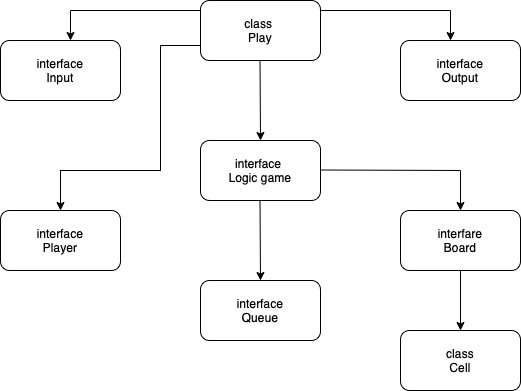

The diagram above was exported from draw.io. Its source (the exported page's mxGraphModel, read from the mxfile embedded in the PNG):
<mxGraphModel dx="946" dy="554" grid="1" gridSize="10" guides="1" tooltips="1" connect="1" arrows="1" fold="1" page="1" pageScale="1" pageWidth="827" pageHeight="1169" math="0" shadow="0">
  <root>
    <mxCell id="0" />
    <mxCell id="1" parent="0" />
    <mxCell id="LKQLeuBwSiyKvleUVwtX-1" value="interface&lt;br&gt;Player" style="rounded=1;whiteSpace=wrap;html=1;" vertex="1" parent="1">
      <mxGeometry x="120" y="240" width="120" height="60" as="geometry" />
    </mxCell>
    <mxCell id="LKQLeuBwSiyKvleUVwtX-27" value="" style="edgeStyle=none;rounded=0;orthogonalLoop=1;jettySize=auto;html=1;" edge="1" parent="1" source="LKQLeuBwSiyKvleUVwtX-2" target="LKQLeuBwSiyKvleUVwtX-21">
      <mxGeometry relative="1" as="geometry" />
    </mxCell>
    <mxCell id="LKQLeuBwSiyKvleUVwtX-2" value="interfare&lt;br&gt;Board" style="rounded=1;whiteSpace=wrap;html=1;" vertex="1" parent="1">
      <mxGeometry x="520" y="240" width="120" height="60" as="geometry" />
    </mxCell>
    <mxCell id="LKQLeuBwSiyKvleUVwtX-3" value="interface&lt;br&gt;Input" style="rounded=1;whiteSpace=wrap;html=1;" vertex="1" parent="1">
      <mxGeometry x="120" y="70" width="120" height="60" as="geometry" />
    </mxCell>
    <mxCell id="LKQLeuBwSiyKvleUVwtX-4" value="interface&lt;br&gt;Output" style="rounded=1;whiteSpace=wrap;html=1;" vertex="1" parent="1">
      <mxGeometry x="520" y="70" width="120" height="60" as="geometry" />
    </mxCell>
    <mxCell id="LKQLeuBwSiyKvleUVwtX-24" value="" style="edgeStyle=none;rounded=0;orthogonalLoop=1;jettySize=auto;html=1;entryX=0.5;entryY=0;entryDx=0;entryDy=0;exitX=0;exitY=0.75;exitDx=0;exitDy=0;" edge="1" parent="1" source="LKQLeuBwSiyKvleUVwtX-5" target="LKQLeuBwSiyKvleUVwtX-1">
      <mxGeometry relative="1" as="geometry">
        <mxPoint x="280" y="80" as="sourcePoint" />
        <mxPoint x="180" y="220" as="targetPoint" />
        <Array as="points">
          <mxPoint x="280" y="75" />
          <mxPoint x="280" y="200" />
          <mxPoint x="180" y="200" />
        </Array>
      </mxGeometry>
    </mxCell>
    <mxCell id="LKQLeuBwSiyKvleUVwtX-5" value="class&amp;nbsp;&lt;br&gt;Play" style="rounded=1;whiteSpace=wrap;html=1;" vertex="1" parent="1">
      <mxGeometry x="320" y="30" width="120" height="60" as="geometry" />
    </mxCell>
    <mxCell id="LKQLeuBwSiyKvleUVwtX-6" value="interface&amp;nbsp;&lt;br&gt;Logic game" style="rounded=1;whiteSpace=wrap;html=1;" vertex="1" parent="1">
      <mxGeometry x="320" y="170" width="120" height="60" as="geometry" />
    </mxCell>
    <mxCell id="LKQLeuBwSiyKvleUVwtX-7" value="interface&lt;br&gt;Queue" style="rounded=1;whiteSpace=wrap;html=1;" vertex="1" parent="1">
      <mxGeometry x="320" y="310" width="120" height="60" as="geometry" />
    </mxCell>
    <mxCell id="LKQLeuBwSiyKvleUVwtX-10" value="" style="endArrow=none;html=1;rounded=0;" edge="1" parent="1">
      <mxGeometry width="50" height="50" relative="1" as="geometry">
        <mxPoint x="190" y="40" as="sourcePoint" />
        <mxPoint x="320" y="40" as="targetPoint" />
      </mxGeometry>
    </mxCell>
    <mxCell id="LKQLeuBwSiyKvleUVwtX-12" value="" style="endArrow=classic;html=1;rounded=0;" edge="1" parent="1">
      <mxGeometry width="50" height="50" relative="1" as="geometry">
        <mxPoint x="190" y="40" as="sourcePoint" />
        <mxPoint x="190" y="70" as="targetPoint" />
      </mxGeometry>
    </mxCell>
    <mxCell id="LKQLeuBwSiyKvleUVwtX-13" value="" style="endArrow=none;html=1;rounded=0;" edge="1" parent="1">
      <mxGeometry width="50" height="50" relative="1" as="geometry">
        <mxPoint x="440" y="40" as="sourcePoint" />
        <mxPoint x="570" y="40" as="targetPoint" />
      </mxGeometry>
    </mxCell>
    <mxCell id="LKQLeuBwSiyKvleUVwtX-14" value="" style="endArrow=classic;html=1;rounded=0;" edge="1" parent="1">
      <mxGeometry width="50" height="50" relative="1" as="geometry">
        <mxPoint x="570" y="40" as="sourcePoint" />
        <mxPoint x="570" y="70" as="targetPoint" />
      </mxGeometry>
    </mxCell>
    <mxCell id="LKQLeuBwSiyKvleUVwtX-15" value="" style="endArrow=classic;html=1;rounded=0;entryX=0.5;entryY=0;entryDx=0;entryDy=0;" edge="1" parent="1" target="LKQLeuBwSiyKvleUVwtX-6">
      <mxGeometry width="50" height="50" relative="1" as="geometry">
        <mxPoint x="379.5" y="90" as="sourcePoint" />
        <mxPoint x="379.5" y="120" as="targetPoint" />
      </mxGeometry>
    </mxCell>
    <mxCell id="LKQLeuBwSiyKvleUVwtX-16" value="" style="endArrow=none;html=1;rounded=0;" edge="1" parent="1">
      <mxGeometry width="50" height="50" relative="1" as="geometry">
        <mxPoint x="440" y="199.5" as="sourcePoint" />
        <mxPoint x="580" y="200" as="targetPoint" />
      </mxGeometry>
    </mxCell>
    <mxCell id="LKQLeuBwSiyKvleUVwtX-18" value="" style="endArrow=classic;html=1;rounded=0;entryX=0.5;entryY=0;entryDx=0;entryDy=0;" edge="1" parent="1">
      <mxGeometry width="50" height="50" relative="1" as="geometry">
        <mxPoint x="379.5" y="230" as="sourcePoint" />
        <mxPoint x="380" y="310" as="targetPoint" />
      </mxGeometry>
    </mxCell>
    <mxCell id="LKQLeuBwSiyKvleUVwtX-19" value="" style="endArrow=classic;html=1;rounded=0;entryX=0.5;entryY=0;entryDx=0;entryDy=0;" edge="1" parent="1" target="LKQLeuBwSiyKvleUVwtX-2">
      <mxGeometry width="50" height="50" relative="1" as="geometry">
        <mxPoint x="580" y="200" as="sourcePoint" />
        <mxPoint x="570" y="230" as="targetPoint" />
      </mxGeometry>
    </mxCell>
    <mxCell id="LKQLeuBwSiyKvleUVwtX-21" value="class&lt;br&gt;Cell" style="rounded=1;whiteSpace=wrap;html=1;" vertex="1" parent="1">
      <mxGeometry x="520" y="360" width="120" height="60" as="geometry" />
    </mxCell>
  </root>
</mxGraphModel>